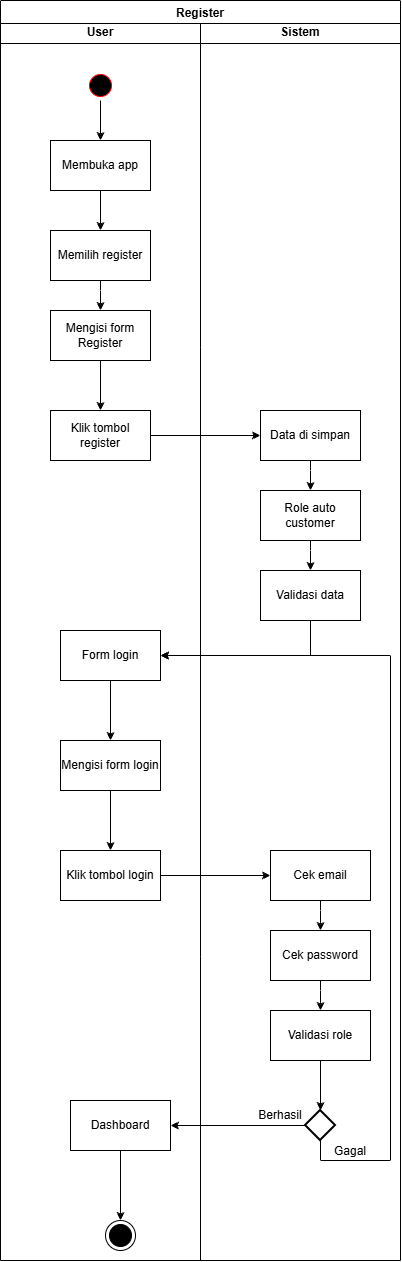

The diagram above was exported from draw.io. Its source (the exported page's mxGraphModel, read from the mxfile embedded in the PNG):
<mxGraphModel dx="860" dy="431" grid="1" gridSize="10" guides="1" tooltips="1" connect="1" arrows="1" fold="1" page="1" pageScale="1" pageWidth="827" pageHeight="1169" math="0" shadow="0">
  <root>
    <mxCell id="0" />
    <mxCell id="1" parent="0" />
    <mxCell id="0eKlmuQwLZIN54kEUV3n-1" parent="1" style="swimlane;whiteSpace=wrap;html=1;" value="User" vertex="1">
      <mxGeometry height="1240" width="200" x="260" y="280" as="geometry" />
    </mxCell>
    <mxCell id="0eKlmuQwLZIN54kEUV3n-2" edge="1" parent="0eKlmuQwLZIN54kEUV3n-1" source="0eKlmuQwLZIN54kEUV3n-3" style="edgeStyle=orthogonalEdgeStyle;rounded=0;orthogonalLoop=1;jettySize=auto;html=1;entryX=0.5;entryY=0;entryDx=0;entryDy=0;" target="0eKlmuQwLZIN54kEUV3n-5">
      <mxGeometry relative="1" as="geometry" />
    </mxCell>
    <mxCell id="0eKlmuQwLZIN54kEUV3n-3" parent="0eKlmuQwLZIN54kEUV3n-1" style="ellipse;html=1;shape=startState;fillColor=light-dark(#000000,#000000);strokeColor=light-dark(#FF0000,#FFFFFF);" value="" vertex="1">
      <mxGeometry height="30" width="30" x="85" y="50" as="geometry" />
    </mxCell>
    <mxCell id="0eKlmuQwLZIN54kEUV3n-4" edge="1" parent="0eKlmuQwLZIN54kEUV3n-1" source="0eKlmuQwLZIN54kEUV3n-5" style="edgeStyle=orthogonalEdgeStyle;rounded=0;orthogonalLoop=1;jettySize=auto;html=1;entryX=0.5;entryY=0;entryDx=0;entryDy=0;" target="0eKlmuQwLZIN54kEUV3n-11">
      <mxGeometry relative="1" as="geometry" />
    </mxCell>
    <mxCell id="0eKlmuQwLZIN54kEUV3n-5" parent="0eKlmuQwLZIN54kEUV3n-1" style="html=1;dashed=0;whiteSpace=wrap;" value="Membuka app" vertex="1">
      <mxGeometry height="50" width="100" x="50" y="120" as="geometry" />
    </mxCell>
    <mxCell id="0eKlmuQwLZIN54kEUV3n-6" edge="1" parent="0eKlmuQwLZIN54kEUV3n-1" source="0eKlmuQwLZIN54kEUV3n-7" style="edgeStyle=orthogonalEdgeStyle;rounded=0;orthogonalLoop=1;jettySize=auto;html=1;" target="0eKlmuQwLZIN54kEUV3n-8">
      <mxGeometry relative="1" as="geometry" />
    </mxCell>
    <mxCell id="0eKlmuQwLZIN54kEUV3n-7" parent="0eKlmuQwLZIN54kEUV3n-1" style="html=1;dashed=0;whiteSpace=wrap;" value="Mengisi form Register" vertex="1">
      <mxGeometry height="50" width="100" x="50" y="290" as="geometry" />
    </mxCell>
    <mxCell id="0eKlmuQwLZIN54kEUV3n-8" parent="0eKlmuQwLZIN54kEUV3n-1" style="html=1;dashed=0;whiteSpace=wrap;" value="Klik tombol register" vertex="1">
      <mxGeometry height="50" width="100" x="50" y="390" as="geometry" />
    </mxCell>
    <mxCell id="0eKlmuQwLZIN54kEUV3n-10" edge="1" parent="0eKlmuQwLZIN54kEUV3n-1" source="0eKlmuQwLZIN54kEUV3n-11" style="edgeStyle=orthogonalEdgeStyle;rounded=0;orthogonalLoop=1;jettySize=auto;html=1;entryX=0.5;entryY=0;entryDx=0;entryDy=0;" target="0eKlmuQwLZIN54kEUV3n-7">
      <mxGeometry relative="1" as="geometry" />
    </mxCell>
    <mxCell id="0eKlmuQwLZIN54kEUV3n-11" parent="0eKlmuQwLZIN54kEUV3n-1" style="html=1;dashed=0;whiteSpace=wrap;" value="Memilih register" vertex="1">
      <mxGeometry height="50" width="100" x="50" y="210" as="geometry" />
    </mxCell>
    <mxCell id="0eKlmuQwLZIN54kEUV3n-14" parent="1" style="swimlane;whiteSpace=wrap;html=1;strokeColor=light-dark(#000000,#FFFFFF);" value="Sistem" vertex="1">
      <mxGeometry height="1240" width="200" x="460" y="280" as="geometry" />
    </mxCell>
    <mxCell id="0eKlmuQwLZIN54kEUV3n-15" edge="1" parent="0eKlmuQwLZIN54kEUV3n-14" source="0eKlmuQwLZIN54kEUV3n-16" style="edgeStyle=orthogonalEdgeStyle;rounded=0;orthogonalLoop=1;jettySize=auto;html=1;entryX=0.5;entryY=0;entryDx=0;entryDy=0;" target="0eKlmuQwLZIN54kEUV3n-18">
      <mxGeometry relative="1" as="geometry" />
    </mxCell>
    <mxCell id="0eKlmuQwLZIN54kEUV3n-16" parent="0eKlmuQwLZIN54kEUV3n-14" style="html=1;dashed=0;whiteSpace=wrap;" value="Data di simpan" vertex="1">
      <mxGeometry height="50" width="100" x="60" y="390" as="geometry" />
    </mxCell>
    <mxCell id="0eKlmuQwLZIN54kEUV3n-17" edge="1" parent="0eKlmuQwLZIN54kEUV3n-14" source="0eKlmuQwLZIN54kEUV3n-18" style="edgeStyle=orthogonalEdgeStyle;rounded=0;orthogonalLoop=1;jettySize=auto;html=1;entryX=0.5;entryY=0;entryDx=0;entryDy=0;" target="0eKlmuQwLZIN54kEUV3n-19">
      <mxGeometry relative="1" as="geometry" />
    </mxCell>
    <mxCell id="0eKlmuQwLZIN54kEUV3n-18" parent="0eKlmuQwLZIN54kEUV3n-14" style="html=1;dashed=0;whiteSpace=wrap;" value="Role auto customer" vertex="1">
      <mxGeometry height="50" width="100" x="60" y="470" as="geometry" />
    </mxCell>
    <mxCell id="0eKlmuQwLZIN54kEUV3n-19" parent="0eKlmuQwLZIN54kEUV3n-14" style="html=1;dashed=0;whiteSpace=wrap;" value="Validasi data" vertex="1">
      <mxGeometry height="50" width="100" x="60" y="550" as="geometry" />
    </mxCell>
    <mxCell id="0eKlmuQwLZIN54kEUV3n-24" edge="1" parent="1" source="0eKlmuQwLZIN54kEUV3n-8" style="edgeStyle=orthogonalEdgeStyle;rounded=0;orthogonalLoop=1;jettySize=auto;html=1;entryX=0;entryY=0.5;entryDx=0;entryDy=0;" target="0eKlmuQwLZIN54kEUV3n-16">
      <mxGeometry relative="1" as="geometry" />
    </mxCell>
    <mxCell id="0eKlmuQwLZIN54kEUV3n-27" parent="1" style="swimlane;" value="Register" vertex="1">
      <mxGeometry height="1260" width="400" x="260" y="260" as="geometry" />
    </mxCell>
    <mxCell id="0eKlmuQwLZIN54kEUV3n-29" edge="1" parent="0eKlmuQwLZIN54kEUV3n-27" source="0eKlmuQwLZIN54kEUV3n-9" style="edgeStyle=orthogonalEdgeStyle;rounded=0;orthogonalLoop=1;jettySize=auto;html=1;entryX=0.5;entryY=0;entryDx=0;entryDy=0;" target="0eKlmuQwLZIN54kEUV3n-28">
      <mxGeometry relative="1" as="geometry" />
    </mxCell>
    <mxCell id="0eKlmuQwLZIN54kEUV3n-9" parent="0eKlmuQwLZIN54kEUV3n-27" style="html=1;dashed=0;whiteSpace=wrap;" value="Form login" vertex="1">
      <mxGeometry height="50" width="100" x="60" y="630" as="geometry" />
    </mxCell>
    <mxCell id="0eKlmuQwLZIN54kEUV3n-45" edge="1" parent="0eKlmuQwLZIN54kEUV3n-27" source="0eKlmuQwLZIN54kEUV3n-28" style="edgeStyle=orthogonalEdgeStyle;rounded=0;orthogonalLoop=1;jettySize=auto;html=1;entryX=0.5;entryY=0;entryDx=0;entryDy=0;" target="0eKlmuQwLZIN54kEUV3n-30">
      <mxGeometry relative="1" as="geometry" />
    </mxCell>
    <mxCell id="0eKlmuQwLZIN54kEUV3n-28" parent="0eKlmuQwLZIN54kEUV3n-27" style="html=1;dashed=0;whiteSpace=wrap;" value="Mengisi form login" vertex="1">
      <mxGeometry height="50" width="100" x="60" y="740" as="geometry" />
    </mxCell>
    <mxCell id="0eKlmuQwLZIN54kEUV3n-30" parent="0eKlmuQwLZIN54kEUV3n-27" style="html=1;dashed=0;whiteSpace=wrap;" value="Klik tombol login" vertex="1">
      <mxGeometry height="50" width="100" x="60" y="850" as="geometry" />
    </mxCell>
    <mxCell id="0eKlmuQwLZIN54kEUV3n-31" parent="0eKlmuQwLZIN54kEUV3n-27" style="html=1;dashed=0;whiteSpace=wrap;" value="Dashboard" vertex="1">
      <mxGeometry height="50" width="100" x="70" y="1100" as="geometry" />
    </mxCell>
    <mxCell id="0eKlmuQwLZIN54kEUV3n-32" parent="0eKlmuQwLZIN54kEUV3n-27" style="ellipse;html=1;shape=endState;fillColor=#000000;strokeColor=light-dark(#000000,#000000);" value="" vertex="1">
      <mxGeometry height="30" width="30" x="105" y="1220" as="geometry" />
    </mxCell>
    <mxCell id="0eKlmuQwLZIN54kEUV3n-33" edge="1" parent="0eKlmuQwLZIN54kEUV3n-27" source="0eKlmuQwLZIN54kEUV3n-31" style="edgeStyle=orthogonalEdgeStyle;rounded=0;orthogonalLoop=1;jettySize=auto;html=1;entryX=0.5;entryY=0;entryDx=0;entryDy=0;" target="0eKlmuQwLZIN54kEUV3n-32">
      <mxGeometry relative="1" as="geometry" />
    </mxCell>
    <mxCell id="0eKlmuQwLZIN54kEUV3n-34" edge="1" parent="0eKlmuQwLZIN54kEUV3n-27" source="0eKlmuQwLZIN54kEUV3n-35" style="edgeStyle=orthogonalEdgeStyle;rounded=0;orthogonalLoop=1;jettySize=auto;html=1;entryX=0.5;entryY=0;entryDx=0;entryDy=0;" target="0eKlmuQwLZIN54kEUV3n-37">
      <mxGeometry relative="1" as="geometry" />
    </mxCell>
    <mxCell id="0eKlmuQwLZIN54kEUV3n-35" parent="0eKlmuQwLZIN54kEUV3n-27" style="html=1;dashed=0;whiteSpace=wrap;" value="Cek email" vertex="1">
      <mxGeometry height="50" width="100" x="270" y="850" as="geometry" />
    </mxCell>
    <mxCell id="0eKlmuQwLZIN54kEUV3n-36" edge="1" parent="0eKlmuQwLZIN54kEUV3n-27" source="0eKlmuQwLZIN54kEUV3n-37" style="edgeStyle=orthogonalEdgeStyle;rounded=0;orthogonalLoop=1;jettySize=auto;html=1;entryX=0.5;entryY=0;entryDx=0;entryDy=0;" target="0eKlmuQwLZIN54kEUV3n-38">
      <mxGeometry relative="1" as="geometry" />
    </mxCell>
    <mxCell id="0eKlmuQwLZIN54kEUV3n-37" parent="0eKlmuQwLZIN54kEUV3n-27" style="html=1;dashed=0;whiteSpace=wrap;" value="Cek password" vertex="1">
      <mxGeometry height="50" width="100" x="270" y="930" as="geometry" />
    </mxCell>
    <mxCell id="0eKlmuQwLZIN54kEUV3n-38" parent="0eKlmuQwLZIN54kEUV3n-27" style="html=1;dashed=0;whiteSpace=wrap;" value="Validasi role" vertex="1">
      <mxGeometry height="50" width="100" x="270" y="1010" as="geometry" />
    </mxCell>
    <mxCell id="0eKlmuQwLZIN54kEUV3n-39" parent="0eKlmuQwLZIN54kEUV3n-27" style="strokeWidth=2;html=1;shape=mxgraph.flowchart.decision;whiteSpace=wrap;" value="" vertex="1">
      <mxGeometry height="30" width="30" x="305" y="1110" as="geometry" />
    </mxCell>
    <mxCell id="0eKlmuQwLZIN54kEUV3n-40" edge="1" parent="0eKlmuQwLZIN54kEUV3n-27" source="0eKlmuQwLZIN54kEUV3n-38" style="edgeStyle=orthogonalEdgeStyle;rounded=0;orthogonalLoop=1;jettySize=auto;html=1;entryX=0.5;entryY=0;entryDx=0;entryDy=0;entryPerimeter=0;" target="0eKlmuQwLZIN54kEUV3n-39">
      <mxGeometry relative="1" as="geometry" />
    </mxCell>
    <mxCell id="0eKlmuQwLZIN54kEUV3n-41" parent="0eKlmuQwLZIN54kEUV3n-27" style="text;html=1;whiteSpace=wrap;strokeColor=none;fillColor=none;align=center;verticalAlign=middle;rounded=0;" value="Berhasil" vertex="1">
      <mxGeometry height="30" width="60" x="250" y="1100" as="geometry" />
    </mxCell>
    <mxCell id="0eKlmuQwLZIN54kEUV3n-42" parent="0eKlmuQwLZIN54kEUV3n-27" style="text;html=1;whiteSpace=wrap;strokeColor=none;fillColor=none;align=center;verticalAlign=middle;rounded=0;" value="Gagal" vertex="1">
      <mxGeometry width="60" x="320" y="1150" as="geometry" />
    </mxCell>
    <mxCell id="0eKlmuQwLZIN54kEUV3n-43" edge="1" parent="0eKlmuQwLZIN54kEUV3n-27" source="0eKlmuQwLZIN54kEUV3n-30" style="edgeStyle=orthogonalEdgeStyle;rounded=0;orthogonalLoop=1;jettySize=auto;html=1;entryX=0;entryY=0.5;entryDx=0;entryDy=0;" target="0eKlmuQwLZIN54kEUV3n-35">
      <mxGeometry relative="1" as="geometry" />
    </mxCell>
    <mxCell id="0eKlmuQwLZIN54kEUV3n-44" edge="1" parent="0eKlmuQwLZIN54kEUV3n-27" source="0eKlmuQwLZIN54kEUV3n-39" style="edgeStyle=orthogonalEdgeStyle;rounded=0;orthogonalLoop=1;jettySize=auto;html=1;entryX=1;entryY=0.5;entryDx=0;entryDy=0;" target="0eKlmuQwLZIN54kEUV3n-31">
      <mxGeometry relative="1" as="geometry">
        <mxPoint x="160" y="1075" as="targetPoint" />
      </mxGeometry>
    </mxCell>
    <mxCell id="0eKlmuQwLZIN54kEUV3n-46" edge="1" parent="0eKlmuQwLZIN54kEUV3n-27" source="0eKlmuQwLZIN54kEUV3n-39" style="edgeStyle=orthogonalEdgeStyle;rounded=0;orthogonalLoop=1;jettySize=auto;html=1;exitX=0.5;exitY=1;exitDx=0;exitDy=0;exitPerimeter=0;entryX=1;entryY=0.5;entryDx=0;entryDy=0;" target="0eKlmuQwLZIN54kEUV3n-9">
      <mxGeometry relative="1" as="geometry">
        <Array as="points">
          <mxPoint x="320" y="1160" />
          <mxPoint x="390" y="1160" />
          <mxPoint x="390" y="655" />
        </Array>
        <mxPoint x="480" y="1100" as="sourcePoint" />
        <mxPoint x="490" y="880" as="targetPoint" />
      </mxGeometry>
    </mxCell>
    <mxCell id="0eKlmuQwLZIN54kEUV3n-21" edge="1" parent="1" source="0eKlmuQwLZIN54kEUV3n-19" style="edgeStyle=orthogonalEdgeStyle;rounded=0;orthogonalLoop=1;jettySize=auto;html=1;entryX=1;entryY=0.5;entryDx=0;entryDy=0;" target="0eKlmuQwLZIN54kEUV3n-9">
      <mxGeometry relative="1" as="geometry">
        <Array as="points">
          <mxPoint x="570" y="915" />
        </Array>
        <mxPoint x="570" y="930" as="targetPoint" />
      </mxGeometry>
    </mxCell>
  </root>
</mxGraphModel>